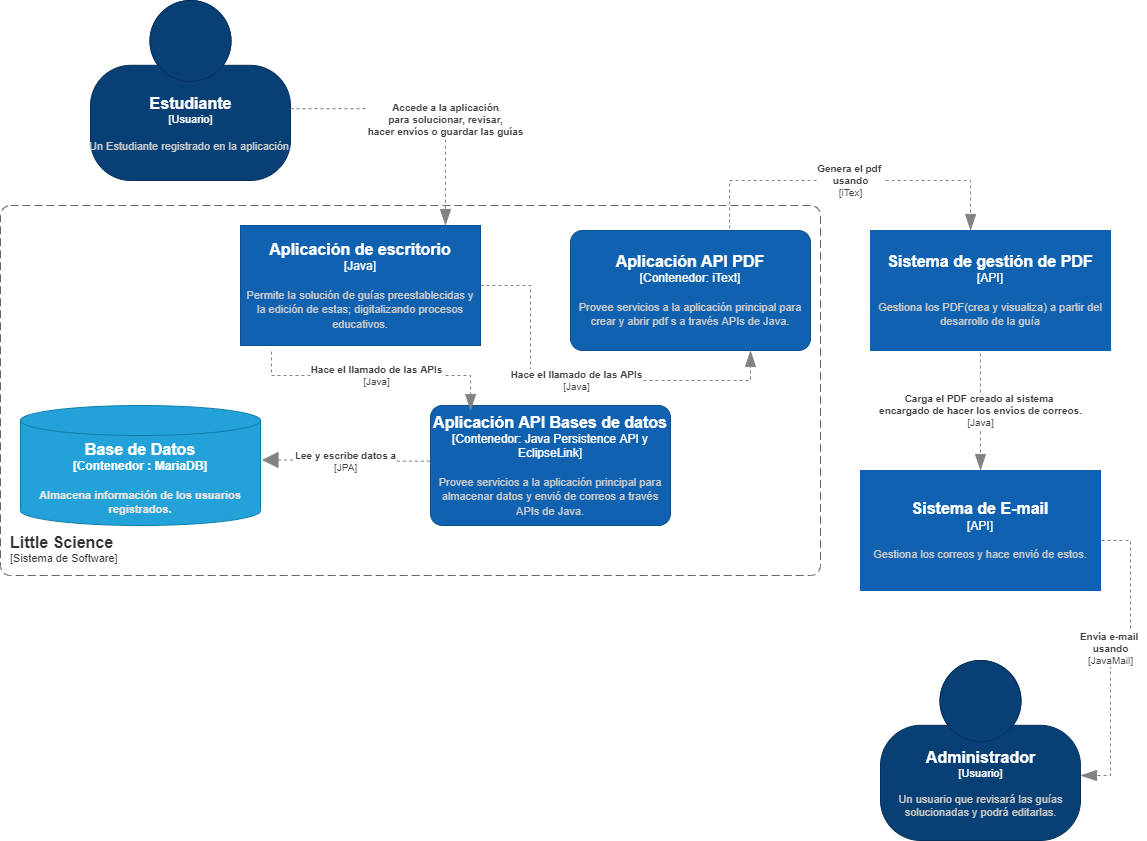

The diagram above was exported from draw.io. Its source (the exported page's mxGraphModel, read from the mxfile embedded in the PNG):
<mxGraphModel dx="821" dy="452" grid="1" gridSize="10" guides="1" tooltips="1" connect="1" arrows="1" fold="1" page="1" pageScale="1" pageWidth="1169" pageHeight="827" math="0" shadow="0">
  <root>
    <mxCell id="0" />
    <mxCell id="1" parent="0" />
    <object placeholders="1" c4Name="Estudiante" c4Type="Usuario" c4Description="Un Estudiante registrado en la aplicación." label="&lt;font style=&quot;font-size: 16px&quot;&gt;&lt;b&gt;%c4Name%&lt;/b&gt;&lt;/font&gt;&lt;div&gt;[%c4Type%]&lt;/div&gt;&lt;br&gt;&lt;div&gt;&lt;font style=&quot;font-size: 11px&quot;&gt;&lt;font color=&quot;#cccccc&quot;&gt;%c4Description%&lt;/font&gt;&lt;/div&gt;" id="duktnDA0o4B5L0s44EiS-1">
      <mxCell style="html=1;fontSize=11;dashed=0;whitespace=wrap;fillColor=#083F75;strokeColor=#06315C;fontColor=#ffffff;shape=mxgraph.c4.person2;align=center;metaEdit=1;points=[[0.5,0,0],[1,0.5,0],[1,0.75,0],[0.75,1,0],[0.5,1,0],[0.25,1,0],[0,0.75,0],[0,0.5,0]];resizable=0;" parent="1" vertex="1">
        <mxGeometry x="90" y="110" width="200" height="180" as="geometry" />
      </mxCell>
    </object>
    <object placeholders="1" c4Name="Aplicación de escritorio" c4Type="Java" c4Description="Permite la solución de guías preestablecidas y la edición de estas; digitalizando procesos educativos." label="&lt;font style=&quot;font-size: 16px&quot;&gt;&lt;b&gt;%c4Name%&lt;/b&gt;&lt;/font&gt;&lt;div&gt;[%c4Type%]&lt;/div&gt;&lt;br&gt;&lt;div&gt;&lt;font style=&quot;font-size: 11px&quot;&gt;&lt;font color=&quot;#cccccc&quot;&gt;%c4Description%&lt;/font&gt;&lt;/div&gt;" id="duktnDA0o4B5L0s44EiS-5">
      <mxCell style="rounded=1;whiteSpace=wrap;html=1;labelBackgroundColor=none;fillColor=#1061B0;fontColor=#ffffff;align=center;arcSize=0;strokeColor=#0D5091;metaEdit=1;resizable=0;points=[[0.25,0,0],[0.5,0,0],[0.75,0,0],[1,0.25,0],[1,0.5,0],[1,0.75,0],[0.75,1,0],[0.5,1,0],[0.25,1,0],[0,0.75,0],[0,0.5,0],[0,0.25,0]];" parent="1" vertex="1">
        <mxGeometry x="240" y="335" width="240" height="120" as="geometry" />
      </mxCell>
    </object>
    <object placeholders="1" c4Name="Administrador" c4Type="Usuario" c4Description="Un usuario que revisará las guías&#10;solucionadas y podrá editarlas." label="&lt;font style=&quot;font-size: 16px&quot;&gt;&lt;b&gt;%c4Name%&lt;/b&gt;&lt;/font&gt;&lt;div&gt;[%c4Type%]&lt;/div&gt;&lt;br&gt;&lt;div&gt;&lt;font style=&quot;font-size: 11px&quot;&gt;&lt;font color=&quot;#cccccc&quot;&gt;%c4Description%&lt;/font&gt;&lt;/div&gt;" id="duktnDA0o4B5L0s44EiS-7">
      <mxCell style="html=1;fontSize=11;dashed=0;whitespace=wrap;fillColor=#083F75;strokeColor=#06315C;fontColor=#ffffff;shape=mxgraph.c4.person2;align=center;metaEdit=1;points=[[0.5,0,0],[1,0.5,0],[1,0.75,0],[0.75,1,0],[0.5,1,0],[0.25,1,0],[0,0.75,0],[0,0.5,0]];resizable=0;" parent="1" vertex="1">
        <mxGeometry x="880" y="770" width="200" height="180" as="geometry" />
      </mxCell>
    </object>
    <object placeholders="1" c4Name="Sistema de E-mail" c4Type="API" c4Description="Gestiona los correos y hace envió de estos." label="&lt;font style=&quot;font-size: 16px&quot;&gt;&lt;b&gt;%c4Name%&lt;/b&gt;&lt;/font&gt;&lt;div&gt;[%c4Type%]&lt;/div&gt;&lt;br&gt;&lt;div&gt;&lt;font style=&quot;font-size: 11px&quot;&gt;&lt;font color=&quot;#cccccc&quot;&gt;%c4Description%&lt;/font&gt;&lt;/div&gt;" id="duktnDA0o4B5L0s44EiS-10">
      <mxCell style="rounded=1;whiteSpace=wrap;html=1;labelBackgroundColor=none;fillColor=#1061B0;fontColor=#ffffff;align=center;arcSize=0;strokeColor=#1061B0;metaEdit=1;resizable=0;points=[[0.25,0,0],[0.5,0,0],[0.75,0,0],[1,0.25,0],[1,0.5,0],[1,0.75,0],[0.75,1,0],[0.5,1,0],[0.25,1,0],[0,0.75,0],[0,0.5,0],[0,0.25,0]];" parent="1" vertex="1">
        <mxGeometry x="860" y="580" width="240" height="120" as="geometry" />
      </mxCell>
    </object>
    <object placeholders="1" c4Name="Little Science" c4Application="Sistema de Software" label="&lt;font style=&quot;font-size: 16px&quot;&gt;&lt;b&gt;&lt;div style=&quot;text-align: left&quot;&gt;%c4Name%&lt;/div&gt;&lt;/b&gt;&lt;/font&gt;&lt;div style=&quot;text-align: left&quot;&gt;[%c4Application%]&lt;/div&gt;" id="duktnDA0o4B5L0s44EiS-11">
      <mxCell style="rounded=1;fontSize=11;whiteSpace=wrap;html=1;dashed=1;arcSize=20;fillColor=none;strokeColor=#666666;fontColor=#333333;labelBackgroundColor=none;align=left;verticalAlign=bottom;labelBorderColor=none;spacingTop=0;spacing=10;dashPattern=8 4;metaEdit=1;rotatable=0;perimeter=rectanglePerimeter;noLabel=0;labelPadding=0;allowArrows=0;connectable=0;expand=0;recursiveResize=0;editable=1;pointerEvents=0;absoluteArcSize=1;points=[[0.25,0,0],[0.5,0,0],[0.75,0,0],[1,0.25,0],[1,0.5,0],[1,0.75,0],[0.75,1,0],[0.5,1,0],[0.25,1,0],[0,0.75,0],[0,0.5,0],[0,0.25,0]];" parent="1" vertex="1">
        <mxGeometry y="315" width="820" height="370" as="geometry" />
      </mxCell>
    </object>
    <object placeholders="1" c4Type="Base de Datos " c4Container="Contenedor  " c4Technology="MariaDB" c4Description="Almacena información de los usuarios registrados." label="&lt;font style=&quot;font-size: 16px&quot;&gt;&lt;b&gt;%c4Type%&lt;/font&gt;&lt;div&gt;[%c4Container%:&amp;nbsp;%c4Technology%]&lt;/div&gt;&lt;br&gt;&lt;div&gt;&lt;font style=&quot;font-size: 11px&quot;&gt;&lt;font color=&quot;#E6E6E6&quot;&gt;%c4Description%&lt;/font&gt;&lt;/div&gt;" id="rhEzJ_LH5oFgsG0GGexN-1">
      <mxCell style="shape=cylinder3;size=15;whiteSpace=wrap;html=1;boundedLbl=1;rounded=0;labelBackgroundColor=none;fillColor=#23A2D9;fontSize=12;fontColor=#ffffff;align=center;strokeColor=#0E7DAD;metaEdit=1;points=[[0.5,0,0],[1,0.25,0],[1,0.5,0],[1,0.75,0],[0.5,1,0],[0,0.75,0],[0,0.5,0],[0,0.25,0]];resizable=0;" parent="1" vertex="1">
        <mxGeometry x="20" y="515" width="240" height="120" as="geometry" />
      </mxCell>
    </object>
    <object placeholders="1" c4Name="Aplicación API Bases de datos" c4Type="Contenedor: Java Persistence API y EclipseLink" c4Description="Provee servicios a la aplicación principal para almacenar datos y envió de correos a través APIs de Java." label="&lt;font style=&quot;font-size: 16px&quot;&gt;&lt;b&gt;%c4Name%&lt;/b&gt;&lt;/font&gt;&lt;div&gt;[%c4Type%]&lt;/div&gt;&lt;br&gt;&lt;div&gt;&lt;font style=&quot;font-size: 11px&quot;&gt;&lt;font color=&quot;#cccccc&quot;&gt;%c4Description%&lt;/font&gt;&lt;/div&gt;" id="rhEzJ_LH5oFgsG0GGexN-2">
      <mxCell style="rounded=1;whiteSpace=wrap;html=1;labelBackgroundColor=none;fillColor=#1061B0;fontColor=#ffffff;align=center;arcSize=10;strokeColor=#0D5091;metaEdit=1;resizable=0;points=[[0.25,0,0],[0.5,0,0],[0.75,0,0],[1,0.25,0],[1,0.5,0],[1,0.75,0],[0.75,1,0],[0.5,1,0],[0.25,1,0],[0,0.75,0],[0,0.5,0],[0,0.25,0]];" parent="1" vertex="1">
        <mxGeometry x="430" y="515" width="240" height="120" as="geometry" />
      </mxCell>
    </object>
    <object placeholders="1" c4Type="Relationship" c4Technology="JPA" c4Description="Lee y escribe datos a" label="&lt;div style=&quot;text-align: left&quot;&gt;&lt;div style=&quot;text-align: center&quot;&gt;&lt;b&gt;%c4Description%&lt;/b&gt;&lt;/div&gt;&lt;div style=&quot;text-align: center&quot;&gt;[%c4Technology%]&lt;/div&gt;&lt;/div&gt;" id="YOSvOZ-5HkOZqLBv2-8d-3">
      <mxCell style="endArrow=none;html=1;fontSize=10;fontColor=#404040;strokeWidth=1;endFill=0;strokeColor=#828282;elbow=vertical;metaEdit=1;endSize=14;startSize=14;jumpStyle=arc;jumpSize=16;rounded=0;edgeStyle=orthogonalEdgeStyle;dashed=1;startArrow=block;startFill=1;exitX=1.006;exitY=0.454;exitDx=0;exitDy=0;exitPerimeter=0;entryX=-0.001;entryY=0.464;entryDx=0;entryDy=0;entryPerimeter=0;" parent="1" source="rhEzJ_LH5oFgsG0GGexN-1" target="rhEzJ_LH5oFgsG0GGexN-2" edge="1">
        <mxGeometry width="240" relative="1" as="geometry">
          <mxPoint x="220" y="575" as="sourcePoint" />
          <mxPoint x="460" y="575" as="targetPoint" />
        </mxGeometry>
      </mxCell>
    </object>
    <object placeholders="1" c4Type="Relationship" c4Technology="Java" c4Description="Hace el llamado de las APIs" label="&lt;div style=&quot;text-align: left&quot;&gt;&lt;div style=&quot;text-align: center&quot;&gt;&lt;b&gt;%c4Description%&lt;/b&gt;&lt;/div&gt;&lt;div style=&quot;text-align: center&quot;&gt;[%c4Technology%]&lt;/div&gt;&lt;/div&gt;" id="YOSvOZ-5HkOZqLBv2-8d-5">
      <mxCell style="endArrow=blockThin;html=1;fontSize=10;fontColor=#404040;strokeWidth=1;endFill=1;strokeColor=#828282;elbow=vertical;metaEdit=1;endSize=14;startSize=14;jumpStyle=arc;jumpSize=16;rounded=0;edgeStyle=orthogonalEdgeStyle;dashed=1;entryX=0.167;entryY=0.042;entryDx=0;entryDy=0;entryPerimeter=0;exitX=0.129;exitY=1.05;exitDx=0;exitDy=0;exitPerimeter=0;" parent="1" source="duktnDA0o4B5L0s44EiS-5" target="rhEzJ_LH5oFgsG0GGexN-2" edge="1">
        <mxGeometry width="240" relative="1" as="geometry">
          <mxPoint x="350" y="465" as="sourcePoint" />
          <mxPoint x="590" y="465" as="targetPoint" />
        </mxGeometry>
      </mxCell>
    </object>
    <object placeholders="1" c4Type="Relationship" c4Technology="iTex" c4Description="Genera el pdf &#10;usando" label="&lt;div style=&quot;text-align: left&quot;&gt;&lt;div style=&quot;text-align: center&quot;&gt;&lt;b&gt;%c4Description%&lt;/b&gt;&lt;/div&gt;&lt;div style=&quot;text-align: center&quot;&gt;[%c4Technology%]&lt;/div&gt;&lt;/div&gt;" id="Ty2gJnSzvBQR2wqex-PV-1">
      <mxCell style="endArrow=blockThin;html=1;fontSize=10;fontColor=#404040;strokeWidth=1;endFill=1;strokeColor=#828282;elbow=vertical;metaEdit=1;endSize=14;startSize=14;jumpStyle=arc;jumpSize=16;rounded=0;edgeStyle=orthogonalEdgeStyle;dashed=1;entryX=0.417;entryY=0;entryDx=0;entryDy=0;entryPerimeter=0;exitX=0.663;exitY=-0.017;exitDx=0;exitDy=0;exitPerimeter=0;" parent="1" source="oIZ1qnf-9TPNseo4yiJP-2" target="oIZ1qnf-9TPNseo4yiJP-4" edge="1">
        <mxGeometry width="240" relative="1" as="geometry">
          <mxPoint x="730" y="610" as="sourcePoint" />
          <mxPoint x="700" y="630" as="targetPoint" />
          <Array as="points">
            <mxPoint x="729" y="290" />
            <mxPoint x="970" y="290" />
          </Array>
        </mxGeometry>
      </mxCell>
    </object>
    <object placeholders="1" c4Type="Relationship" c4Description="Accede a la aplicación&#10;para solucionar, revisar,&#10;hacer envíos o guardar las guías" label="&lt;div style=&quot;text-align: left&quot;&gt;&lt;div style=&quot;text-align: center&quot;&gt;&lt;b&gt;%c4Description%&lt;/b&gt;&lt;/div&gt;" id="Ty2gJnSzvBQR2wqex-PV-6">
      <mxCell style="endArrow=blockThin;html=1;fontSize=10;fontColor=#404040;strokeWidth=1;endFill=1;strokeColor=#828282;elbow=vertical;metaEdit=1;endSize=14;startSize=14;jumpStyle=arc;jumpSize=16;rounded=0;edgeStyle=orthogonalEdgeStyle;dashed=1;exitX=1;exitY=0.601;exitDx=0;exitDy=0;exitPerimeter=0;entryX=0.5;entryY=0;entryDx=0;entryDy=0;entryPerimeter=0;" parent="1" source="duktnDA0o4B5L0s44EiS-1" edge="1">
        <mxGeometry x="0.2144" width="240" relative="1" as="geometry">
          <mxPoint x="320" y="218.17999999999984" as="sourcePoint" />
          <mxPoint x="445" y="335" as="targetPoint" />
          <mxPoint y="1" as="offset" />
        </mxGeometry>
      </mxCell>
    </object>
    <object placeholders="1" c4Type="Relationship" c4Technology="JavaMail" c4Description="Envía e-mail &#10;usando" label="&lt;div style=&quot;text-align: left&quot;&gt;&lt;div style=&quot;text-align: center&quot;&gt;&lt;b&gt;%c4Description%&lt;/b&gt;&lt;/div&gt;&lt;div style=&quot;text-align: center&quot;&gt;[%c4Technology%]&lt;/div&gt;&lt;/div&gt;" id="oIZ1qnf-9TPNseo4yiJP-1">
      <mxCell style="endArrow=blockThin;html=1;fontSize=10;fontColor=#404040;strokeWidth=1;endFill=1;strokeColor=#828282;elbow=vertical;metaEdit=1;endSize=14;startSize=14;jumpStyle=arc;jumpSize=16;rounded=0;edgeStyle=orthogonalEdgeStyle;dashed=1;exitX=1.004;exitY=0.583;exitDx=0;exitDy=0;exitPerimeter=0;" edge="1" parent="1" source="duktnDA0o4B5L0s44EiS-10" target="duktnDA0o4B5L0s44EiS-7">
        <mxGeometry width="240" relative="1" as="geometry">
          <mxPoint x="820.0199999999999" y="798.56" as="sourcePoint" />
          <mxPoint x="1086.9" y="720" as="targetPoint" />
          <Array as="points">
            <mxPoint x="1130" y="650" />
            <mxPoint x="1130" y="755" />
            <mxPoint x="1110" y="755" />
            <mxPoint x="1110" y="885" />
          </Array>
        </mxGeometry>
      </mxCell>
    </object>
    <object placeholders="1" c4Name="Aplicación API PDF" c4Type="Contenedor: iText" c4Description="Provee servicios a la aplicación principal para crear y abrir pdf s a través APIs de Java." label="&lt;font style=&quot;font-size: 16px&quot;&gt;&lt;b&gt;%c4Name%&lt;/b&gt;&lt;/font&gt;&lt;div&gt;[%c4Type%]&lt;/div&gt;&lt;br&gt;&lt;div&gt;&lt;font style=&quot;font-size: 11px&quot;&gt;&lt;font color=&quot;#cccccc&quot;&gt;%c4Description%&lt;/font&gt;&lt;/div&gt;" id="oIZ1qnf-9TPNseo4yiJP-2">
      <mxCell style="rounded=1;whiteSpace=wrap;html=1;labelBackgroundColor=none;fillColor=#1061B0;fontColor=#ffffff;align=center;arcSize=10;strokeColor=#0D5091;metaEdit=1;resizable=0;points=[[0.25,0,0],[0.5,0,0],[0.75,0,0],[1,0.25,0],[1,0.5,0],[1,0.75,0],[0.75,1,0],[0.5,1,0],[0.25,1,0],[0,0.75,0],[0,0.5,0],[0,0.25,0]];" vertex="1" parent="1">
        <mxGeometry x="570" y="340" width="240" height="120" as="geometry" />
      </mxCell>
    </object>
    <object placeholders="1" c4Type="Relationship" c4Technology="Java" c4Description="Hace el llamado de las APIs" label="&lt;div style=&quot;text-align: left&quot;&gt;&lt;div style=&quot;text-align: center&quot;&gt;&lt;b&gt;%c4Description%&lt;/b&gt;&lt;/div&gt;&lt;div style=&quot;text-align: center&quot;&gt;[%c4Technology%]&lt;/div&gt;&lt;/div&gt;" id="oIZ1qnf-9TPNseo4yiJP-3">
      <mxCell style="endArrow=blockThin;html=1;fontSize=10;fontColor=#404040;strokeWidth=1;endFill=1;strokeColor=#828282;elbow=vertical;metaEdit=1;endSize=14;startSize=14;jumpStyle=arc;jumpSize=16;rounded=0;edgeStyle=orthogonalEdgeStyle;dashed=1;entryX=0.75;entryY=1;entryDx=0;entryDy=0;entryPerimeter=0;exitX=1;exitY=0.5;exitDx=0;exitDy=0;exitPerimeter=0;" edge="1" parent="1" source="duktnDA0o4B5L0s44EiS-5" target="oIZ1qnf-9TPNseo4yiJP-2">
        <mxGeometry x="-0.0323" width="240" relative="1" as="geometry">
          <mxPoint x="479.03999999999996" y="477.03999999999996" as="sourcePoint" />
          <mxPoint x="750" y="528" as="targetPoint" />
          <Array as="points">
            <mxPoint x="530" y="395" />
            <mxPoint x="530" y="490" />
            <mxPoint x="750" y="490" />
          </Array>
          <mxPoint as="offset" />
        </mxGeometry>
      </mxCell>
    </object>
    <object placeholders="1" c4Name="Sistema de gestión de PDF" c4Type="API" c4Description="Gestiona los PDF(crea y visualiza) a partir del desarrollo de la guía" label="&lt;font style=&quot;font-size: 16px&quot;&gt;&lt;b&gt;%c4Name%&lt;/b&gt;&lt;/font&gt;&lt;div&gt;[%c4Type%]&lt;/div&gt;&lt;br&gt;&lt;div&gt;&lt;font style=&quot;font-size: 11px&quot;&gt;&lt;font color=&quot;#cccccc&quot;&gt;%c4Description%&lt;/font&gt;&lt;/div&gt;" id="oIZ1qnf-9TPNseo4yiJP-4">
      <mxCell style="rounded=1;whiteSpace=wrap;html=1;labelBackgroundColor=none;fillColor=#1061B0;fontColor=#ffffff;align=center;arcSize=0;strokeColor=#1061B0;metaEdit=1;resizable=0;points=[[0.25,0,0],[0.5,0,0],[0.75,0,0],[1,0.25,0],[1,0.5,0],[1,0.75,0],[0.75,1,0],[0.5,1,0],[0.25,1,0],[0,0.75,0],[0,0.5,0],[0,0.25,0]];" vertex="1" parent="1">
        <mxGeometry x="870" y="340" width="240" height="120" as="geometry" />
      </mxCell>
    </object>
    <object placeholders="1" c4Type="Relationship" c4Technology="Java" c4Description="Carga el PDF creado al sistema &#10;encargado de hacer los envíos de correos." label="&lt;div style=&quot;text-align: left&quot;&gt;&lt;div style=&quot;text-align: center&quot;&gt;&lt;b&gt;%c4Description%&lt;/b&gt;&lt;/div&gt;&lt;div style=&quot;text-align: center&quot;&gt;[%c4Technology%]&lt;/div&gt;&lt;/div&gt;" id="oIZ1qnf-9TPNseo4yiJP-6">
      <mxCell style="endArrow=blockThin;html=1;fontSize=10;fontColor=#404040;strokeWidth=1;endFill=1;strokeColor=#828282;elbow=vertical;metaEdit=1;endSize=14;startSize=14;jumpStyle=arc;jumpSize=16;rounded=0;edgeStyle=orthogonalEdgeStyle;dashed=1;entryX=0.5;entryY=0;entryDx=0;entryDy=0;entryPerimeter=0;exitX=0.458;exitY=1.025;exitDx=0;exitDy=0;exitPerimeter=0;" edge="1" parent="1" source="oIZ1qnf-9TPNseo4yiJP-4" target="duktnDA0o4B5L0s44EiS-10">
        <mxGeometry x="-0.0323" width="240" relative="1" as="geometry">
          <mxPoint x="670" y="440" as="sourcePoint" />
          <mxPoint x="940" y="505" as="targetPoint" />
          <Array as="points">
            <mxPoint x="980" y="510" />
            <mxPoint x="980" y="510" />
          </Array>
          <mxPoint as="offset" />
        </mxGeometry>
      </mxCell>
    </object>
  </root>
</mxGraphModel>